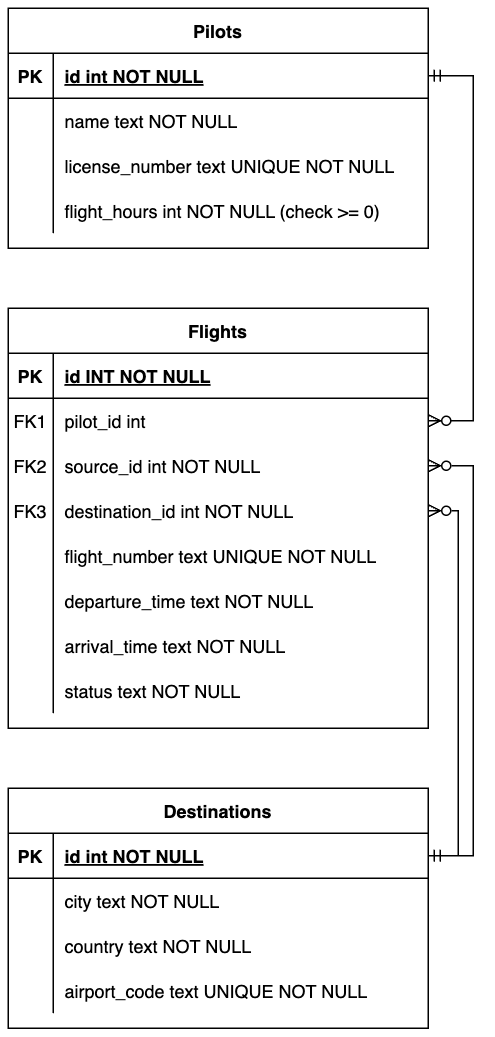

The diagram above was exported from draw.io. Its source (the exported page's mxGraphModel, read from the mxfile embedded in the PNG):
<mxGraphModel dx="1216" dy="901" grid="1" gridSize="10" guides="1" tooltips="1" connect="1" arrows="1" fold="1" page="1" pageScale="1" pageWidth="850" pageHeight="1100" math="0" shadow="0" extFonts="Permanent Marker^https://fonts.googleapis.com/css?family=Permanent+Marker">
  <root>
    <mxCell id="0" />
    <mxCell id="1" parent="0" />
    <mxCell id="C-vyLk0tnHw3VtMMgP7b-1" value="" style="edgeStyle=entityRelationEdgeStyle;endArrow=ERzeroToMany;startArrow=ERmandOne;endFill=1;startFill=0;rounded=0;curved=0;" parent="1" source="C-vyLk0tnHw3VtMMgP7b-24" target="C-vyLk0tnHw3VtMMgP7b-6" edge="1">
      <mxGeometry width="100" height="100" relative="1" as="geometry">
        <mxPoint x="340" y="720" as="sourcePoint" />
        <mxPoint x="440" y="620" as="targetPoint" />
      </mxGeometry>
    </mxCell>
    <mxCell id="C-vyLk0tnHw3VtMMgP7b-12" value="" style="edgeStyle=entityRelationEdgeStyle;endArrow=ERmandOne;startArrow=ERzeroToMany;endFill=0;startFill=0;exitX=1;exitY=0.5;exitDx=0;exitDy=0;entryX=1;entryY=0.5;entryDx=0;entryDy=0;rounded=0;curved=0;" parent="1" source="C-vyLk0tnHw3VtMMgP7b-9" target="C-vyLk0tnHw3VtMMgP7b-14" edge="1">
      <mxGeometry width="100" height="100" relative="1" as="geometry">
        <mxPoint x="400" y="180" as="sourcePoint" />
        <mxPoint x="460" y="205" as="targetPoint" />
        <Array as="points">
          <mxPoint x="710" y="310" />
          <mxPoint x="700" y="445" />
        </Array>
      </mxGeometry>
    </mxCell>
    <mxCell id="C-vyLk0tnHw3VtMMgP7b-2" value="Flights" style="shape=table;startSize=30;container=1;collapsible=1;childLayout=tableLayout;fixedRows=1;rowLines=0;fontStyle=1;align=center;resizeLast=1;" parent="1" vertex="1">
      <mxGeometry x="230" y="210" width="280" height="280" as="geometry" />
    </mxCell>
    <mxCell id="C-vyLk0tnHw3VtMMgP7b-3" value="" style="shape=partialRectangle;collapsible=0;dropTarget=0;pointerEvents=0;fillColor=none;points=[[0,0.5],[1,0.5]];portConstraint=eastwest;top=0;left=0;right=0;bottom=1;" parent="C-vyLk0tnHw3VtMMgP7b-2" vertex="1">
      <mxGeometry y="30" width="280" height="30" as="geometry" />
    </mxCell>
    <mxCell id="C-vyLk0tnHw3VtMMgP7b-4" value="PK" style="shape=partialRectangle;overflow=hidden;connectable=0;fillColor=none;top=0;left=0;bottom=0;right=0;fontStyle=1;" parent="C-vyLk0tnHw3VtMMgP7b-3" vertex="1">
      <mxGeometry width="30" height="30" as="geometry">
        <mxRectangle width="30" height="30" as="alternateBounds" />
      </mxGeometry>
    </mxCell>
    <mxCell id="C-vyLk0tnHw3VtMMgP7b-5" value="id INT NOT NULL" style="shape=partialRectangle;overflow=hidden;connectable=0;fillColor=none;top=0;left=0;bottom=0;right=0;align=left;spacingLeft=6;fontStyle=5;" parent="C-vyLk0tnHw3VtMMgP7b-3" vertex="1">
      <mxGeometry x="30" width="250" height="30" as="geometry">
        <mxRectangle width="250" height="30" as="alternateBounds" />
      </mxGeometry>
    </mxCell>
    <mxCell id="C-vyLk0tnHw3VtMMgP7b-6" value="" style="shape=partialRectangle;collapsible=0;dropTarget=0;pointerEvents=0;fillColor=none;points=[[0,0.5],[1,0.5]];portConstraint=eastwest;top=0;left=0;right=0;bottom=0;" parent="C-vyLk0tnHw3VtMMgP7b-2" vertex="1">
      <mxGeometry y="60" width="280" height="30" as="geometry" />
    </mxCell>
    <mxCell id="C-vyLk0tnHw3VtMMgP7b-7" value="FK1" style="shape=partialRectangle;overflow=hidden;connectable=0;fillColor=none;top=0;left=0;bottom=0;right=0;" parent="C-vyLk0tnHw3VtMMgP7b-6" vertex="1">
      <mxGeometry width="30" height="30" as="geometry">
        <mxRectangle width="30" height="30" as="alternateBounds" />
      </mxGeometry>
    </mxCell>
    <mxCell id="C-vyLk0tnHw3VtMMgP7b-8" value="pilot_id int" style="shape=partialRectangle;overflow=hidden;connectable=0;fillColor=none;top=0;left=0;bottom=0;right=0;align=left;spacingLeft=6;" parent="C-vyLk0tnHw3VtMMgP7b-6" vertex="1">
      <mxGeometry x="30" width="250" height="30" as="geometry">
        <mxRectangle width="250" height="30" as="alternateBounds" />
      </mxGeometry>
    </mxCell>
    <mxCell id="C-vyLk0tnHw3VtMMgP7b-9" value="" style="shape=partialRectangle;collapsible=0;dropTarget=0;pointerEvents=0;fillColor=none;points=[[0,0.5],[1,0.5]];portConstraint=eastwest;top=0;left=0;right=0;bottom=0;" parent="C-vyLk0tnHw3VtMMgP7b-2" vertex="1">
      <mxGeometry y="90" width="280" height="30" as="geometry" />
    </mxCell>
    <mxCell id="C-vyLk0tnHw3VtMMgP7b-10" value="FK2" style="shape=partialRectangle;overflow=hidden;connectable=0;fillColor=none;top=0;left=0;bottom=0;right=0;" parent="C-vyLk0tnHw3VtMMgP7b-9" vertex="1">
      <mxGeometry width="30" height="30" as="geometry">
        <mxRectangle width="30" height="30" as="alternateBounds" />
      </mxGeometry>
    </mxCell>
    <mxCell id="C-vyLk0tnHw3VtMMgP7b-11" value="source_id int NOT NULL" style="shape=partialRectangle;overflow=hidden;connectable=0;fillColor=none;top=0;left=0;bottom=0;right=0;align=left;spacingLeft=6;" parent="C-vyLk0tnHw3VtMMgP7b-9" vertex="1">
      <mxGeometry x="30" width="250" height="30" as="geometry">
        <mxRectangle width="250" height="30" as="alternateBounds" />
      </mxGeometry>
    </mxCell>
    <mxCell id="lsWwgfX4IQ3M_g0lnkJO-2" style="shape=partialRectangle;collapsible=0;dropTarget=0;pointerEvents=0;fillColor=none;points=[[0,0.5],[1,0.5]];portConstraint=eastwest;top=0;left=0;right=0;bottom=0;" parent="C-vyLk0tnHw3VtMMgP7b-2" vertex="1">
      <mxGeometry y="120" width="280" height="30" as="geometry" />
    </mxCell>
    <mxCell id="lsWwgfX4IQ3M_g0lnkJO-3" value="FK3" style="shape=partialRectangle;overflow=hidden;connectable=0;fillColor=none;top=0;left=0;bottom=0;right=0;" parent="lsWwgfX4IQ3M_g0lnkJO-2" vertex="1">
      <mxGeometry width="30" height="30" as="geometry">
        <mxRectangle width="30" height="30" as="alternateBounds" />
      </mxGeometry>
    </mxCell>
    <mxCell id="lsWwgfX4IQ3M_g0lnkJO-4" value="destination_id int NOT NULL" style="shape=partialRectangle;overflow=hidden;connectable=0;fillColor=none;top=0;left=0;bottom=0;right=0;align=left;spacingLeft=6;" parent="lsWwgfX4IQ3M_g0lnkJO-2" vertex="1">
      <mxGeometry x="30" width="250" height="30" as="geometry">
        <mxRectangle width="250" height="30" as="alternateBounds" />
      </mxGeometry>
    </mxCell>
    <mxCell id="lsWwgfX4IQ3M_g0lnkJO-15" style="shape=partialRectangle;collapsible=0;dropTarget=0;pointerEvents=0;fillColor=none;points=[[0,0.5],[1,0.5]];portConstraint=eastwest;top=0;left=0;right=0;bottom=0;" parent="C-vyLk0tnHw3VtMMgP7b-2" vertex="1">
      <mxGeometry y="150" width="280" height="30" as="geometry" />
    </mxCell>
    <mxCell id="lsWwgfX4IQ3M_g0lnkJO-16" style="shape=partialRectangle;overflow=hidden;connectable=0;fillColor=none;top=0;left=0;bottom=0;right=0;" parent="lsWwgfX4IQ3M_g0lnkJO-15" vertex="1">
      <mxGeometry width="30" height="30" as="geometry">
        <mxRectangle width="30" height="30" as="alternateBounds" />
      </mxGeometry>
    </mxCell>
    <mxCell id="lsWwgfX4IQ3M_g0lnkJO-17" value="flight_number text UNIQUE NOT NULL" style="shape=partialRectangle;overflow=hidden;connectable=0;fillColor=none;top=0;left=0;bottom=0;right=0;align=left;spacingLeft=6;" parent="lsWwgfX4IQ3M_g0lnkJO-15" vertex="1">
      <mxGeometry x="30" width="250" height="30" as="geometry">
        <mxRectangle width="250" height="30" as="alternateBounds" />
      </mxGeometry>
    </mxCell>
    <mxCell id="lsWwgfX4IQ3M_g0lnkJO-18" style="shape=partialRectangle;collapsible=0;dropTarget=0;pointerEvents=0;fillColor=none;points=[[0,0.5],[1,0.5]];portConstraint=eastwest;top=0;left=0;right=0;bottom=0;" parent="C-vyLk0tnHw3VtMMgP7b-2" vertex="1">
      <mxGeometry y="180" width="280" height="30" as="geometry" />
    </mxCell>
    <mxCell id="lsWwgfX4IQ3M_g0lnkJO-19" style="shape=partialRectangle;overflow=hidden;connectable=0;fillColor=none;top=0;left=0;bottom=0;right=0;" parent="lsWwgfX4IQ3M_g0lnkJO-18" vertex="1">
      <mxGeometry width="30" height="30" as="geometry">
        <mxRectangle width="30" height="30" as="alternateBounds" />
      </mxGeometry>
    </mxCell>
    <mxCell id="lsWwgfX4IQ3M_g0lnkJO-20" value="departure_time text NOT NULL" style="shape=partialRectangle;overflow=hidden;connectable=0;fillColor=none;top=0;left=0;bottom=0;right=0;align=left;spacingLeft=6;" parent="lsWwgfX4IQ3M_g0lnkJO-18" vertex="1">
      <mxGeometry x="30" width="250" height="30" as="geometry">
        <mxRectangle width="250" height="30" as="alternateBounds" />
      </mxGeometry>
    </mxCell>
    <mxCell id="lsWwgfX4IQ3M_g0lnkJO-21" style="shape=partialRectangle;collapsible=0;dropTarget=0;pointerEvents=0;fillColor=none;points=[[0,0.5],[1,0.5]];portConstraint=eastwest;top=0;left=0;right=0;bottom=0;" parent="C-vyLk0tnHw3VtMMgP7b-2" vertex="1">
      <mxGeometry y="210" width="280" height="30" as="geometry" />
    </mxCell>
    <mxCell id="lsWwgfX4IQ3M_g0lnkJO-22" style="shape=partialRectangle;overflow=hidden;connectable=0;fillColor=none;top=0;left=0;bottom=0;right=0;" parent="lsWwgfX4IQ3M_g0lnkJO-21" vertex="1">
      <mxGeometry width="30" height="30" as="geometry">
        <mxRectangle width="30" height="30" as="alternateBounds" />
      </mxGeometry>
    </mxCell>
    <mxCell id="lsWwgfX4IQ3M_g0lnkJO-23" value="arrival_time text NOT NULL" style="shape=partialRectangle;overflow=hidden;connectable=0;fillColor=none;top=0;left=0;bottom=0;right=0;align=left;spacingLeft=6;" parent="lsWwgfX4IQ3M_g0lnkJO-21" vertex="1">
      <mxGeometry x="30" width="250" height="30" as="geometry">
        <mxRectangle width="250" height="30" as="alternateBounds" />
      </mxGeometry>
    </mxCell>
    <mxCell id="lsWwgfX4IQ3M_g0lnkJO-24" style="shape=partialRectangle;collapsible=0;dropTarget=0;pointerEvents=0;fillColor=none;points=[[0,0.5],[1,0.5]];portConstraint=eastwest;top=0;left=0;right=0;bottom=0;" parent="C-vyLk0tnHw3VtMMgP7b-2" vertex="1">
      <mxGeometry y="240" width="280" height="30" as="geometry" />
    </mxCell>
    <mxCell id="lsWwgfX4IQ3M_g0lnkJO-25" style="shape=partialRectangle;overflow=hidden;connectable=0;fillColor=none;top=0;left=0;bottom=0;right=0;" parent="lsWwgfX4IQ3M_g0lnkJO-24" vertex="1">
      <mxGeometry width="30" height="30" as="geometry">
        <mxRectangle width="30" height="30" as="alternateBounds" />
      </mxGeometry>
    </mxCell>
    <mxCell id="lsWwgfX4IQ3M_g0lnkJO-26" value="status text NOT NULL" style="shape=partialRectangle;overflow=hidden;connectable=0;fillColor=none;top=0;left=0;bottom=0;right=0;align=left;spacingLeft=6;" parent="lsWwgfX4IQ3M_g0lnkJO-24" vertex="1">
      <mxGeometry x="30" width="250" height="30" as="geometry">
        <mxRectangle width="250" height="30" as="alternateBounds" />
      </mxGeometry>
    </mxCell>
    <mxCell id="C-vyLk0tnHw3VtMMgP7b-13" value="Destinations" style="shape=table;startSize=30;container=1;collapsible=1;childLayout=tableLayout;fixedRows=1;rowLines=0;fontStyle=1;align=center;resizeLast=1;" parent="1" vertex="1">
      <mxGeometry x="230" y="530" width="280" height="160" as="geometry" />
    </mxCell>
    <mxCell id="C-vyLk0tnHw3VtMMgP7b-14" value="" style="shape=partialRectangle;collapsible=0;dropTarget=0;pointerEvents=0;fillColor=none;points=[[0,0.5],[1,0.5]];portConstraint=eastwest;top=0;left=0;right=0;bottom=1;" parent="C-vyLk0tnHw3VtMMgP7b-13" vertex="1">
      <mxGeometry y="30" width="280" height="30" as="geometry" />
    </mxCell>
    <mxCell id="C-vyLk0tnHw3VtMMgP7b-15" value="PK" style="shape=partialRectangle;overflow=hidden;connectable=0;fillColor=none;top=0;left=0;bottom=0;right=0;fontStyle=1;" parent="C-vyLk0tnHw3VtMMgP7b-14" vertex="1">
      <mxGeometry width="30" height="30" as="geometry">
        <mxRectangle width="30" height="30" as="alternateBounds" />
      </mxGeometry>
    </mxCell>
    <mxCell id="C-vyLk0tnHw3VtMMgP7b-16" value="id int NOT NULL " style="shape=partialRectangle;overflow=hidden;connectable=0;fillColor=none;top=0;left=0;bottom=0;right=0;align=left;spacingLeft=6;fontStyle=5;" parent="C-vyLk0tnHw3VtMMgP7b-14" vertex="1">
      <mxGeometry x="30" width="250" height="30" as="geometry">
        <mxRectangle width="250" height="30" as="alternateBounds" />
      </mxGeometry>
    </mxCell>
    <mxCell id="C-vyLk0tnHw3VtMMgP7b-17" value="" style="shape=partialRectangle;collapsible=0;dropTarget=0;pointerEvents=0;fillColor=none;points=[[0,0.5],[1,0.5]];portConstraint=eastwest;top=0;left=0;right=0;bottom=0;" parent="C-vyLk0tnHw3VtMMgP7b-13" vertex="1">
      <mxGeometry y="60" width="280" height="30" as="geometry" />
    </mxCell>
    <mxCell id="C-vyLk0tnHw3VtMMgP7b-18" value="" style="shape=partialRectangle;overflow=hidden;connectable=0;fillColor=none;top=0;left=0;bottom=0;right=0;" parent="C-vyLk0tnHw3VtMMgP7b-17" vertex="1">
      <mxGeometry width="30" height="30" as="geometry">
        <mxRectangle width="30" height="30" as="alternateBounds" />
      </mxGeometry>
    </mxCell>
    <mxCell id="C-vyLk0tnHw3VtMMgP7b-19" value="city text NOT NULL" style="shape=partialRectangle;overflow=hidden;connectable=0;fillColor=none;top=0;left=0;bottom=0;right=0;align=left;spacingLeft=6;" parent="C-vyLk0tnHw3VtMMgP7b-17" vertex="1">
      <mxGeometry x="30" width="250" height="30" as="geometry">
        <mxRectangle width="250" height="30" as="alternateBounds" />
      </mxGeometry>
    </mxCell>
    <mxCell id="C-vyLk0tnHw3VtMMgP7b-20" value="" style="shape=partialRectangle;collapsible=0;dropTarget=0;pointerEvents=0;fillColor=none;points=[[0,0.5],[1,0.5]];portConstraint=eastwest;top=0;left=0;right=0;bottom=0;" parent="C-vyLk0tnHw3VtMMgP7b-13" vertex="1">
      <mxGeometry y="90" width="280" height="30" as="geometry" />
    </mxCell>
    <mxCell id="C-vyLk0tnHw3VtMMgP7b-21" value="" style="shape=partialRectangle;overflow=hidden;connectable=0;fillColor=none;top=0;left=0;bottom=0;right=0;" parent="C-vyLk0tnHw3VtMMgP7b-20" vertex="1">
      <mxGeometry width="30" height="30" as="geometry">
        <mxRectangle width="30" height="30" as="alternateBounds" />
      </mxGeometry>
    </mxCell>
    <mxCell id="C-vyLk0tnHw3VtMMgP7b-22" value="country text NOT NULL" style="shape=partialRectangle;overflow=hidden;connectable=0;fillColor=none;top=0;left=0;bottom=0;right=0;align=left;spacingLeft=6;" parent="C-vyLk0tnHw3VtMMgP7b-20" vertex="1">
      <mxGeometry x="30" width="250" height="30" as="geometry">
        <mxRectangle width="250" height="30" as="alternateBounds" />
      </mxGeometry>
    </mxCell>
    <mxCell id="lsWwgfX4IQ3M_g0lnkJO-12" style="shape=partialRectangle;collapsible=0;dropTarget=0;pointerEvents=0;fillColor=none;points=[[0,0.5],[1,0.5]];portConstraint=eastwest;top=0;left=0;right=0;bottom=0;" parent="C-vyLk0tnHw3VtMMgP7b-13" vertex="1">
      <mxGeometry y="120" width="280" height="30" as="geometry" />
    </mxCell>
    <mxCell id="lsWwgfX4IQ3M_g0lnkJO-13" style="shape=partialRectangle;overflow=hidden;connectable=0;fillColor=none;top=0;left=0;bottom=0;right=0;" parent="lsWwgfX4IQ3M_g0lnkJO-12" vertex="1">
      <mxGeometry width="30" height="30" as="geometry">
        <mxRectangle width="30" height="30" as="alternateBounds" />
      </mxGeometry>
    </mxCell>
    <mxCell id="lsWwgfX4IQ3M_g0lnkJO-14" value="airport_code text UNIQUE NOT NULL" style="shape=partialRectangle;overflow=hidden;connectable=0;fillColor=none;top=0;left=0;bottom=0;right=0;align=left;spacingLeft=6;" parent="lsWwgfX4IQ3M_g0lnkJO-12" vertex="1">
      <mxGeometry x="30" width="250" height="30" as="geometry">
        <mxRectangle width="250" height="30" as="alternateBounds" />
      </mxGeometry>
    </mxCell>
    <mxCell id="C-vyLk0tnHw3VtMMgP7b-23" value="Pilots" style="shape=table;startSize=30;container=1;collapsible=1;childLayout=tableLayout;fixedRows=1;rowLines=0;fontStyle=1;align=center;resizeLast=1;" parent="1" vertex="1">
      <mxGeometry x="230" y="10" width="280" height="160" as="geometry" />
    </mxCell>
    <mxCell id="C-vyLk0tnHw3VtMMgP7b-24" value="" style="shape=partialRectangle;collapsible=0;dropTarget=0;pointerEvents=0;fillColor=none;points=[[0,0.5],[1,0.5]];portConstraint=eastwest;top=0;left=0;right=0;bottom=1;" parent="C-vyLk0tnHw3VtMMgP7b-23" vertex="1">
      <mxGeometry y="30" width="280" height="30" as="geometry" />
    </mxCell>
    <mxCell id="C-vyLk0tnHw3VtMMgP7b-25" value="PK" style="shape=partialRectangle;overflow=hidden;connectable=0;fillColor=none;top=0;left=0;bottom=0;right=0;fontStyle=1;" parent="C-vyLk0tnHw3VtMMgP7b-24" vertex="1">
      <mxGeometry width="30" height="30" as="geometry">
        <mxRectangle width="30" height="30" as="alternateBounds" />
      </mxGeometry>
    </mxCell>
    <mxCell id="C-vyLk0tnHw3VtMMgP7b-26" value="id int NOT NULL " style="shape=partialRectangle;overflow=hidden;connectable=0;fillColor=none;top=0;left=0;bottom=0;right=0;align=left;spacingLeft=6;fontStyle=5;" parent="C-vyLk0tnHw3VtMMgP7b-24" vertex="1">
      <mxGeometry x="30" width="250" height="30" as="geometry">
        <mxRectangle width="250" height="30" as="alternateBounds" />
      </mxGeometry>
    </mxCell>
    <mxCell id="C-vyLk0tnHw3VtMMgP7b-27" value="" style="shape=partialRectangle;collapsible=0;dropTarget=0;pointerEvents=0;fillColor=none;points=[[0,0.5],[1,0.5]];portConstraint=eastwest;top=0;left=0;right=0;bottom=0;" parent="C-vyLk0tnHw3VtMMgP7b-23" vertex="1">
      <mxGeometry y="60" width="280" height="30" as="geometry" />
    </mxCell>
    <mxCell id="C-vyLk0tnHw3VtMMgP7b-28" value="" style="shape=partialRectangle;overflow=hidden;connectable=0;fillColor=none;top=0;left=0;bottom=0;right=0;" parent="C-vyLk0tnHw3VtMMgP7b-27" vertex="1">
      <mxGeometry width="30" height="30" as="geometry">
        <mxRectangle width="30" height="30" as="alternateBounds" />
      </mxGeometry>
    </mxCell>
    <mxCell id="C-vyLk0tnHw3VtMMgP7b-29" value="name text NOT NULL" style="shape=partialRectangle;overflow=hidden;connectable=0;fillColor=none;top=0;left=0;bottom=0;right=0;align=left;spacingLeft=6;" parent="C-vyLk0tnHw3VtMMgP7b-27" vertex="1">
      <mxGeometry x="30" width="250" height="30" as="geometry">
        <mxRectangle width="250" height="30" as="alternateBounds" />
      </mxGeometry>
    </mxCell>
    <mxCell id="lsWwgfX4IQ3M_g0lnkJO-6" style="shape=partialRectangle;collapsible=0;dropTarget=0;pointerEvents=0;fillColor=none;points=[[0,0.5],[1,0.5]];portConstraint=eastwest;top=0;left=0;right=0;bottom=0;" parent="C-vyLk0tnHw3VtMMgP7b-23" vertex="1">
      <mxGeometry y="90" width="280" height="30" as="geometry" />
    </mxCell>
    <mxCell id="lsWwgfX4IQ3M_g0lnkJO-7" style="shape=partialRectangle;overflow=hidden;connectable=0;fillColor=none;top=0;left=0;bottom=0;right=0;" parent="lsWwgfX4IQ3M_g0lnkJO-6" vertex="1">
      <mxGeometry width="30" height="30" as="geometry">
        <mxRectangle width="30" height="30" as="alternateBounds" />
      </mxGeometry>
    </mxCell>
    <mxCell id="lsWwgfX4IQ3M_g0lnkJO-8" value="license_number text UNIQUE NOT NULL" style="shape=partialRectangle;overflow=hidden;connectable=0;fillColor=none;top=0;left=0;bottom=0;right=0;align=left;spacingLeft=6;" parent="lsWwgfX4IQ3M_g0lnkJO-6" vertex="1">
      <mxGeometry x="30" width="250" height="30" as="geometry">
        <mxRectangle width="250" height="30" as="alternateBounds" />
      </mxGeometry>
    </mxCell>
    <mxCell id="lsWwgfX4IQ3M_g0lnkJO-9" style="shape=partialRectangle;collapsible=0;dropTarget=0;pointerEvents=0;fillColor=none;points=[[0,0.5],[1,0.5]];portConstraint=eastwest;top=0;left=0;right=0;bottom=0;" parent="C-vyLk0tnHw3VtMMgP7b-23" vertex="1">
      <mxGeometry y="120" width="280" height="30" as="geometry" />
    </mxCell>
    <mxCell id="lsWwgfX4IQ3M_g0lnkJO-10" style="shape=partialRectangle;overflow=hidden;connectable=0;fillColor=none;top=0;left=0;bottom=0;right=0;" parent="lsWwgfX4IQ3M_g0lnkJO-9" vertex="1">
      <mxGeometry width="30" height="30" as="geometry">
        <mxRectangle width="30" height="30" as="alternateBounds" />
      </mxGeometry>
    </mxCell>
    <mxCell id="lsWwgfX4IQ3M_g0lnkJO-11" value="flight_hours int NOT NULL (check &gt;= 0)" style="shape=partialRectangle;overflow=hidden;connectable=0;fillColor=none;top=0;left=0;bottom=0;right=0;align=left;spacingLeft=6;" parent="lsWwgfX4IQ3M_g0lnkJO-9" vertex="1">
      <mxGeometry x="30" width="250" height="30" as="geometry">
        <mxRectangle width="250" height="30" as="alternateBounds" />
      </mxGeometry>
    </mxCell>
    <mxCell id="lsWwgfX4IQ3M_g0lnkJO-5" style="edgeStyle=orthogonalEdgeStyle;rounded=0;orthogonalLoop=1;jettySize=auto;html=1;exitX=1;exitY=0.5;exitDx=0;exitDy=0;entryX=1;entryY=0.5;entryDx=0;entryDy=0;startArrow=ERzeroToMany;startFill=0;endArrow=ERmandOne;endFill=0;" parent="1" source="lsWwgfX4IQ3M_g0lnkJO-2" target="C-vyLk0tnHw3VtMMgP7b-14" edge="1">
      <mxGeometry relative="1" as="geometry" />
    </mxCell>
  </root>
</mxGraphModel>